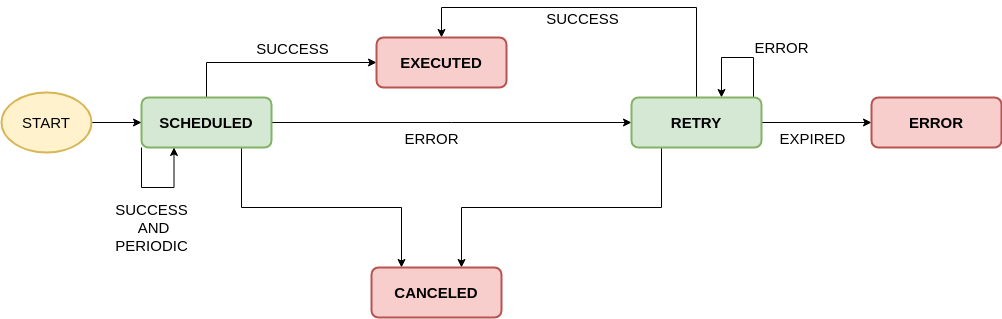

The diagram above was exported from draw.io. Its source (the exported page's mxGraphModel, read from the mxfile embedded in the PNG):
<mxGraphModel dx="3307" dy="1275" grid="1" gridSize="10" guides="0" tooltips="1" connect="1" arrows="1" fold="1" page="1" pageScale="1" pageWidth="850" pageHeight="1100" math="0" shadow="0">
  <root>
    <mxCell id="0" />
    <mxCell id="1" parent="0" />
    <mxCell id="HtoMMm2C0o3CsKWrTUus-11" style="edgeStyle=orthogonalEdgeStyle;rounded=0;orthogonalLoop=1;jettySize=auto;html=1;fontFamily=Helvetica;fontSize=15;" parent="1" source="HtoMMm2C0o3CsKWrTUus-1" target="HtoMMm2C0o3CsKWrTUus-7" edge="1">
      <mxGeometry relative="1" as="geometry">
        <Array as="points">
          <mxPoint x="65" y="115" />
        </Array>
      </mxGeometry>
    </mxCell>
    <mxCell id="HtoMMm2C0o3CsKWrTUus-25" value="SUCCESS" style="text;html=1;resizable=0;points=[];align=center;verticalAlign=middle;labelBackgroundColor=none;fontFamily=Helvetica;fontSize=15;" parent="HtoMMm2C0o3CsKWrTUus-11" vertex="1" connectable="0">
      <mxGeometry x="-0.2581" y="-45" relative="1" as="geometry">
        <mxPoint x="44" y="-60" as="offset" />
      </mxGeometry>
    </mxCell>
    <mxCell id="HtoMMm2C0o3CsKWrTUus-12" style="edgeStyle=orthogonalEdgeStyle;rounded=0;orthogonalLoop=1;jettySize=auto;html=1;fontFamily=Helvetica;fontSize=15;" parent="1" source="HtoMMm2C0o3CsKWrTUus-1" target="HtoMMm2C0o3CsKWrTUus-2" edge="1">
      <mxGeometry relative="1" as="geometry">
        <Array as="points">
          <mxPoint x="310" y="175" />
          <mxPoint x="310" y="175" />
        </Array>
      </mxGeometry>
    </mxCell>
    <mxCell id="HtoMMm2C0o3CsKWrTUus-26" value="ERROR" style="text;html=1;resizable=0;points=[];align=center;verticalAlign=middle;labelBackgroundColor=none;fontFamily=Helvetica;fontSize=15;" parent="HtoMMm2C0o3CsKWrTUus-12" vertex="1" connectable="0">
      <mxGeometry x="-0.4426" y="-2" relative="1" as="geometry">
        <mxPoint x="59" y="13" as="offset" />
      </mxGeometry>
    </mxCell>
    <mxCell id="HtoMMm2C0o3CsKWrTUus-22" style="edgeStyle=orthogonalEdgeStyle;rounded=0;orthogonalLoop=1;jettySize=auto;html=1;fontFamily=Helvetica;fontSize=15;" parent="1" source="HtoMMm2C0o3CsKWrTUus-1" target="HtoMMm2C0o3CsKWrTUus-3" edge="1">
      <mxGeometry relative="1" as="geometry">
        <Array as="points">
          <mxPoint x="100" y="260" />
          <mxPoint x="260" y="260" />
        </Array>
      </mxGeometry>
    </mxCell>
    <mxCell id="HtoMMm2C0o3CsKWrTUus-1" value="SCHEDULED" style="rounded=1;whiteSpace=wrap;html=1;absoluteArcSize=1;arcSize=14;strokeWidth=2;fillColor=#d5e8d4;strokeColor=#82b366;fontFamily=Helvetica;fontSize=15;fontStyle=1" parent="1" vertex="1">
      <mxGeometry y="150" width="130" height="50" as="geometry" />
    </mxCell>
    <mxCell id="HtoMMm2C0o3CsKWrTUus-15" style="edgeStyle=orthogonalEdgeStyle;rounded=0;orthogonalLoop=1;jettySize=auto;html=1;fontFamily=Helvetica;fontSize=15;" parent="1" source="HtoMMm2C0o3CsKWrTUus-2" target="HtoMMm2C0o3CsKWrTUus-7" edge="1">
      <mxGeometry relative="1" as="geometry">
        <Array as="points">
          <mxPoint x="555" y="60" />
          <mxPoint x="300" y="60" />
        </Array>
      </mxGeometry>
    </mxCell>
    <mxCell id="HtoMMm2C0o3CsKWrTUus-33" value="SUCCESS" style="text;html=1;resizable=0;points=[];align=center;verticalAlign=middle;labelBackgroundColor=none;fontFamily=Helvetica;fontSize=15;" parent="HtoMMm2C0o3CsKWrTUus-15" vertex="1" connectable="0">
      <mxGeometry x="0.0215" y="1" relative="1" as="geometry">
        <mxPoint x="-13" y="9" as="offset" />
      </mxGeometry>
    </mxCell>
    <mxCell id="HtoMMm2C0o3CsKWrTUus-16" style="edgeStyle=orthogonalEdgeStyle;rounded=0;orthogonalLoop=1;jettySize=auto;html=1;fontFamily=Helvetica;fontSize=15;" parent="1" source="HtoMMm2C0o3CsKWrTUus-2" target="HtoMMm2C0o3CsKWrTUus-5" edge="1">
      <mxGeometry relative="1" as="geometry" />
    </mxCell>
    <mxCell id="HtoMMm2C0o3CsKWrTUus-32" value="EXPIRED" style="text;html=1;resizable=0;points=[];align=center;verticalAlign=middle;labelBackgroundColor=none;fontFamily=Helvetica;fontSize=15;" parent="HtoMMm2C0o3CsKWrTUus-16" vertex="1" connectable="0">
      <mxGeometry x="0.2549" y="2" relative="1" as="geometry">
        <mxPoint x="-19" y="17" as="offset" />
      </mxGeometry>
    </mxCell>
    <mxCell id="HtoMMm2C0o3CsKWrTUus-23" style="edgeStyle=orthogonalEdgeStyle;rounded=0;orthogonalLoop=1;jettySize=auto;html=1;fontFamily=Helvetica;fontSize=15;" parent="1" source="HtoMMm2C0o3CsKWrTUus-2" target="HtoMMm2C0o3CsKWrTUus-3" edge="1">
      <mxGeometry relative="1" as="geometry">
        <Array as="points">
          <mxPoint x="520" y="260" />
          <mxPoint x="320" y="260" />
        </Array>
      </mxGeometry>
    </mxCell>
    <mxCell id="HtoMMm2C0o3CsKWrTUus-31" value="ERROR" style="edgeStyle=orthogonalEdgeStyle;rounded=0;orthogonalLoop=1;jettySize=auto;html=1;exitX=1;exitY=0.25;exitDx=0;exitDy=0;entryX=0.75;entryY=0;entryDx=0;entryDy=0;fontFamily=Helvetica;fontSize=15;labelBackgroundColor=none;" parent="1" edge="1">
      <mxGeometry x="-0.152" y="-30" relative="1" as="geometry">
        <mxPoint x="580" y="150" as="targetPoint" />
        <mxPoint x="612" y="163" as="sourcePoint" />
        <Array as="points">
          <mxPoint x="612" y="110" />
          <mxPoint x="580" y="110" />
        </Array>
        <mxPoint x="28" y="20" as="offset" />
      </mxGeometry>
    </mxCell>
    <mxCell id="HtoMMm2C0o3CsKWrTUus-2" value="RETRY" style="rounded=1;whiteSpace=wrap;html=1;absoluteArcSize=1;arcSize=14;strokeWidth=2;fillColor=#d5e8d4;strokeColor=#82b366;fontFamily=Helvetica;fontSize=15;fontStyle=1" parent="1" vertex="1">
      <mxGeometry x="490" y="150" width="130" height="50" as="geometry" />
    </mxCell>
    <mxCell id="HtoMMm2C0o3CsKWrTUus-3" value="CANCELED" style="rounded=1;whiteSpace=wrap;html=1;absoluteArcSize=1;arcSize=14;strokeWidth=2;fillColor=#f8cecc;strokeColor=#b85450;fontFamily=Helvetica;fontSize=15;fontStyle=1" parent="1" vertex="1">
      <mxGeometry x="230" y="320" width="130" height="50" as="geometry" />
    </mxCell>
    <mxCell id="HtoMMm2C0o3CsKWrTUus-5" value="ERROR" style="rounded=1;whiteSpace=wrap;html=1;absoluteArcSize=1;arcSize=14;strokeWidth=2;fillColor=#f8cecc;strokeColor=#b85450;fontFamily=Helvetica;fontSize=15;fontStyle=1" parent="1" vertex="1">
      <mxGeometry x="730" y="150" width="130" height="50" as="geometry" />
    </mxCell>
    <mxCell id="HtoMMm2C0o3CsKWrTUus-7" value="EXECUTED" style="rounded=1;whiteSpace=wrap;html=1;absoluteArcSize=1;arcSize=14;strokeWidth=2;fillColor=#f8cecc;strokeColor=#b85450;fontFamily=Helvetica;fontSize=15;fontStyle=1" parent="1" vertex="1">
      <mxGeometry x="235" y="90" width="130" height="50" as="geometry" />
    </mxCell>
    <mxCell id="HtoMMm2C0o3CsKWrTUus-10" style="edgeStyle=orthogonalEdgeStyle;rounded=0;orthogonalLoop=1;jettySize=auto;html=1;fontFamily=Helvetica;fontSize=15;" parent="1" source="HtoMMm2C0o3CsKWrTUus-35" target="HtoMMm2C0o3CsKWrTUus-1" edge="1">
      <mxGeometry relative="1" as="geometry">
        <mxPoint x="-80" y="175" as="sourcePoint" />
      </mxGeometry>
    </mxCell>
    <mxCell id="HtoMMm2C0o3CsKWrTUus-35" value="START" style="strokeWidth=2;html=1;shape=mxgraph.flowchart.start_1;whiteSpace=wrap;fontFamily=Helvetica;fontSize=15;fillColor=#fff2cc;strokeColor=#d6b656;" parent="1" vertex="1">
      <mxGeometry x="-140" y="145" width="90" height="60" as="geometry" />
    </mxCell>
    <mxCell id="VbXog2Ah5I7Oglu6skfw-1" value="&lt;font style=&quot;font-size: 15px&quot;&gt;SUCCESS&lt;br&gt;&amp;nbsp;AND&lt;br&gt;PERIODIC&lt;/font&gt;" style="edgeStyle=orthogonalEdgeStyle;rounded=0;orthogonalLoop=1;jettySize=auto;html=1;exitX=0;exitY=1;exitDx=0;exitDy=0;entryX=0.25;entryY=1;entryDx=0;entryDy=0;" parent="1" source="HtoMMm2C0o3CsKWrTUus-1" target="HtoMMm2C0o3CsKWrTUus-1" edge="1">
      <mxGeometry x="-0.2889" y="41" relative="1" as="geometry">
        <Array as="points">
          <mxPoint y="240" />
          <mxPoint x="33" y="240" />
        </Array>
        <mxPoint x="10" y="81" as="offset" />
      </mxGeometry>
    </mxCell>
  </root>
</mxGraphModel>